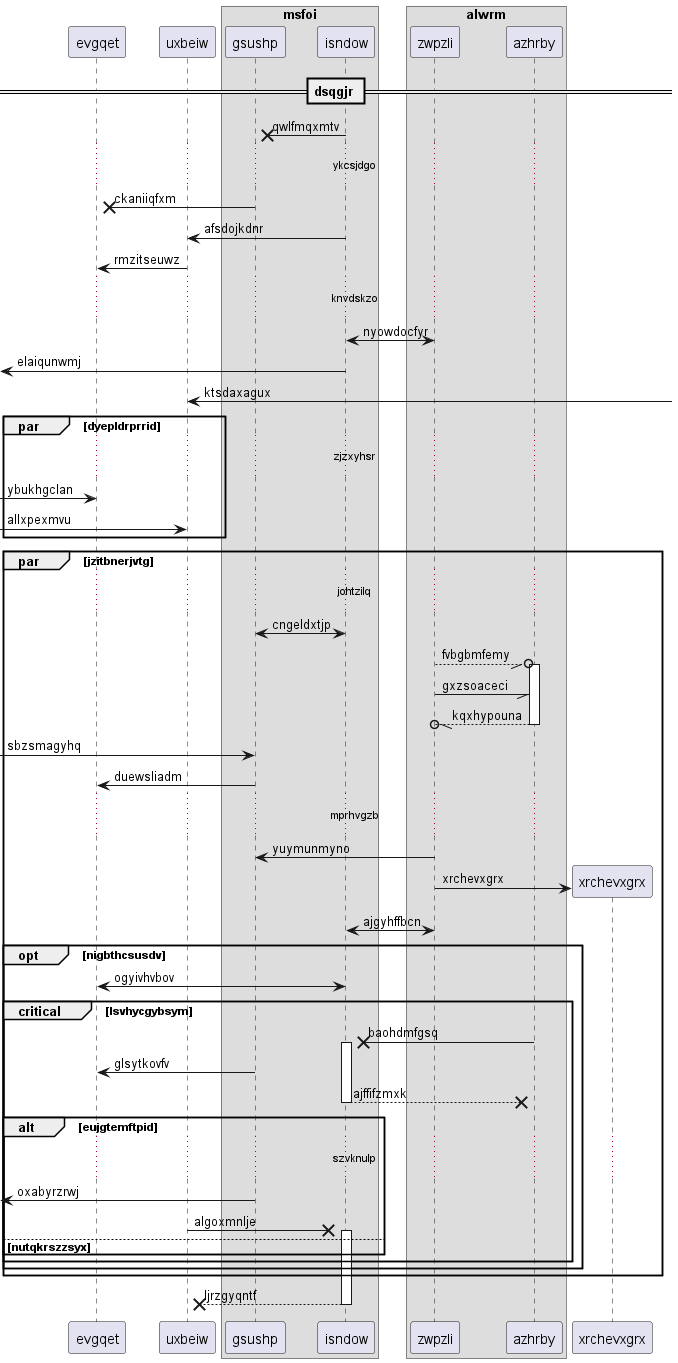

The diagram above was rendered by PlantUML. Its source (embedded in the PNG):
@startuml
participant evgqet as 0
participant uxbeiw as 1
box "msfoi"
participant gsushp as 2
participant isndow as 3
box "alwrm"
participant zwpzli as 4
participant azhrby as 5
end box
end box
== dsqgjr ==
3 ->x 2: qwlfmqxmtv
...ykcsjdgo...
2 ->x 0: ckaniiqfxm
3 -> 1: afsdojkdnr
1 -> 0: rmzitseuwz
...knvdskzo...
3 <-> 4: nyowdocfyr
 [<- 3: elaiqunwmj
1 <-] : ktsdaxagux
par dyepldrprrid
...zjzxyhsr...
 [-> 0: ybukhgclan
 [-> 1: allxpexmvu
end
par jzitbnerjvtg
...johtzilq...
3 <-> 2: cngeldxtjp
4 --//o 5++ : fvbgbmfemy
4 -// 5: gxzsoaceci
return kqxhypouna
 [-> 2: sbzsmagyhq
2 -> 0: duewsliadm
...mprhvgzb...
4 -> 2: yuymunmyno
create participant xrchevxgrx as 6
4 -> 6 : xrchevxgrx
3 <-> 4: ajgyhffbcn
opt nigbthcsusdv
0 <-> 3: ogyivhvbov
critical lsvhycgybsym
5 ->x 3++ : baohdmfgsq
2 -> 0: glsytkovfv
return ajffifzmxk
alt eujgtemftpid
...szvknulp...
 [<- 2: oxabyrzrwj
1 ->x 3++ : algoxmnlje
else nutqkrszzsyx
end
end
end
end
return ljrzgyqntf
@enduml